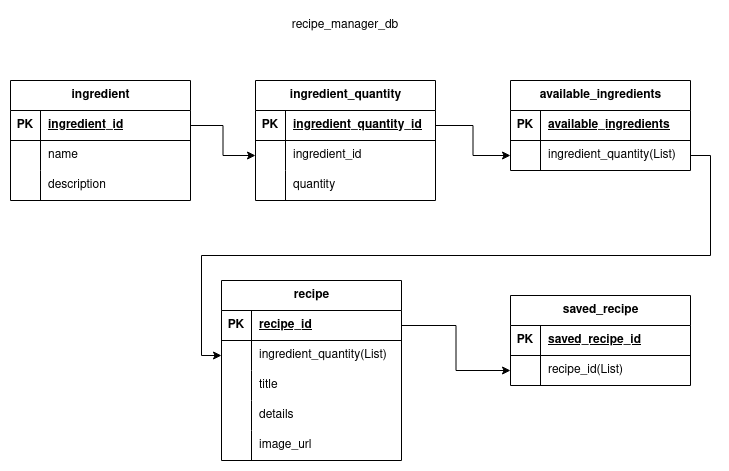

The diagram above was exported from draw.io. Its source (the exported page's mxGraphModel, read from the mxfile embedded in the PNG):
<mxGraphModel dx="779" dy="533" grid="1" gridSize="10" guides="1" tooltips="1" connect="1" arrows="1" fold="1" page="1" pageScale="1" pageWidth="850" pageHeight="1100" math="0" shadow="0">
  <root>
    <mxCell id="0" />
    <mxCell id="1" parent="0" />
    <mxCell id="X47_TqA7gIYtDj9ZaerU-1" value="&lt;div&gt;ingredient&lt;/div&gt;" style="shape=table;startSize=30;container=1;collapsible=1;childLayout=tableLayout;fixedRows=1;rowLines=0;fontStyle=1;align=center;resizeLast=1;html=1;" vertex="1" parent="1">
      <mxGeometry x="90" y="130" width="180" height="120" as="geometry" />
    </mxCell>
    <mxCell id="X47_TqA7gIYtDj9ZaerU-2" value="" style="shape=tableRow;horizontal=0;startSize=0;swimlaneHead=0;swimlaneBody=0;fillColor=none;collapsible=0;dropTarget=0;points=[[0,0.5],[1,0.5]];portConstraint=eastwest;top=0;left=0;right=0;bottom=1;" vertex="1" parent="X47_TqA7gIYtDj9ZaerU-1">
      <mxGeometry y="30" width="180" height="30" as="geometry" />
    </mxCell>
    <mxCell id="X47_TqA7gIYtDj9ZaerU-3" value="PK" style="shape=partialRectangle;connectable=0;fillColor=none;top=0;left=0;bottom=0;right=0;fontStyle=1;overflow=hidden;whiteSpace=wrap;html=1;" vertex="1" parent="X47_TqA7gIYtDj9ZaerU-2">
      <mxGeometry width="30" height="30" as="geometry">
        <mxRectangle width="30" height="30" as="alternateBounds" />
      </mxGeometry>
    </mxCell>
    <mxCell id="X47_TqA7gIYtDj9ZaerU-4" value="ingredient_id" style="shape=partialRectangle;connectable=0;fillColor=none;top=0;left=0;bottom=0;right=0;align=left;spacingLeft=6;fontStyle=5;overflow=hidden;whiteSpace=wrap;html=1;" vertex="1" parent="X47_TqA7gIYtDj9ZaerU-2">
      <mxGeometry x="30" width="150" height="30" as="geometry">
        <mxRectangle width="150" height="30" as="alternateBounds" />
      </mxGeometry>
    </mxCell>
    <mxCell id="X47_TqA7gIYtDj9ZaerU-5" value="" style="shape=tableRow;horizontal=0;startSize=0;swimlaneHead=0;swimlaneBody=0;fillColor=none;collapsible=0;dropTarget=0;points=[[0,0.5],[1,0.5]];portConstraint=eastwest;top=0;left=0;right=0;bottom=0;" vertex="1" parent="X47_TqA7gIYtDj9ZaerU-1">
      <mxGeometry y="60" width="180" height="30" as="geometry" />
    </mxCell>
    <mxCell id="X47_TqA7gIYtDj9ZaerU-6" value="" style="shape=partialRectangle;connectable=0;fillColor=none;top=0;left=0;bottom=0;right=0;editable=1;overflow=hidden;whiteSpace=wrap;html=1;" vertex="1" parent="X47_TqA7gIYtDj9ZaerU-5">
      <mxGeometry width="30" height="30" as="geometry">
        <mxRectangle width="30" height="30" as="alternateBounds" />
      </mxGeometry>
    </mxCell>
    <mxCell id="X47_TqA7gIYtDj9ZaerU-7" value="name" style="shape=partialRectangle;connectable=0;fillColor=none;top=0;left=0;bottom=0;right=0;align=left;spacingLeft=6;overflow=hidden;whiteSpace=wrap;html=1;" vertex="1" parent="X47_TqA7gIYtDj9ZaerU-5">
      <mxGeometry x="30" width="150" height="30" as="geometry">
        <mxRectangle width="150" height="30" as="alternateBounds" />
      </mxGeometry>
    </mxCell>
    <mxCell id="X47_TqA7gIYtDj9ZaerU-8" value="" style="shape=tableRow;horizontal=0;startSize=0;swimlaneHead=0;swimlaneBody=0;fillColor=none;collapsible=0;dropTarget=0;points=[[0,0.5],[1,0.5]];portConstraint=eastwest;top=0;left=0;right=0;bottom=0;" vertex="1" parent="X47_TqA7gIYtDj9ZaerU-1">
      <mxGeometry y="90" width="180" height="30" as="geometry" />
    </mxCell>
    <mxCell id="X47_TqA7gIYtDj9ZaerU-9" value="" style="shape=partialRectangle;connectable=0;fillColor=none;top=0;left=0;bottom=0;right=0;editable=1;overflow=hidden;whiteSpace=wrap;html=1;" vertex="1" parent="X47_TqA7gIYtDj9ZaerU-8">
      <mxGeometry width="30" height="30" as="geometry">
        <mxRectangle width="30" height="30" as="alternateBounds" />
      </mxGeometry>
    </mxCell>
    <mxCell id="X47_TqA7gIYtDj9ZaerU-10" value="description" style="shape=partialRectangle;connectable=0;fillColor=none;top=0;left=0;bottom=0;right=0;align=left;spacingLeft=6;overflow=hidden;whiteSpace=wrap;html=1;" vertex="1" parent="X47_TqA7gIYtDj9ZaerU-8">
      <mxGeometry x="30" width="150" height="30" as="geometry">
        <mxRectangle width="150" height="30" as="alternateBounds" />
      </mxGeometry>
    </mxCell>
    <mxCell id="X47_TqA7gIYtDj9ZaerU-15" value="ingredient_quantity" style="shape=table;startSize=30;container=1;collapsible=1;childLayout=tableLayout;fixedRows=1;rowLines=0;fontStyle=1;align=center;resizeLast=1;html=1;" vertex="1" parent="1">
      <mxGeometry x="335" y="130" width="180" height="120" as="geometry" />
    </mxCell>
    <mxCell id="X47_TqA7gIYtDj9ZaerU-16" value="" style="shape=tableRow;horizontal=0;startSize=0;swimlaneHead=0;swimlaneBody=0;fillColor=none;collapsible=0;dropTarget=0;points=[[0,0.5],[1,0.5]];portConstraint=eastwest;top=0;left=0;right=0;bottom=1;" vertex="1" parent="X47_TqA7gIYtDj9ZaerU-15">
      <mxGeometry y="30" width="180" height="30" as="geometry" />
    </mxCell>
    <mxCell id="X47_TqA7gIYtDj9ZaerU-17" value="PK" style="shape=partialRectangle;connectable=0;fillColor=none;top=0;left=0;bottom=0;right=0;fontStyle=1;overflow=hidden;whiteSpace=wrap;html=1;" vertex="1" parent="X47_TqA7gIYtDj9ZaerU-16">
      <mxGeometry width="30" height="30" as="geometry">
        <mxRectangle width="30" height="30" as="alternateBounds" />
      </mxGeometry>
    </mxCell>
    <mxCell id="X47_TqA7gIYtDj9ZaerU-18" value="ingredient_quantity_id" style="shape=partialRectangle;connectable=0;fillColor=none;top=0;left=0;bottom=0;right=0;align=left;spacingLeft=6;fontStyle=5;overflow=hidden;whiteSpace=wrap;html=1;" vertex="1" parent="X47_TqA7gIYtDj9ZaerU-16">
      <mxGeometry x="30" width="150" height="30" as="geometry">
        <mxRectangle width="150" height="30" as="alternateBounds" />
      </mxGeometry>
    </mxCell>
    <mxCell id="X47_TqA7gIYtDj9ZaerU-19" value="" style="shape=tableRow;horizontal=0;startSize=0;swimlaneHead=0;swimlaneBody=0;fillColor=none;collapsible=0;dropTarget=0;points=[[0,0.5],[1,0.5]];portConstraint=eastwest;top=0;left=0;right=0;bottom=0;" vertex="1" parent="X47_TqA7gIYtDj9ZaerU-15">
      <mxGeometry y="60" width="180" height="30" as="geometry" />
    </mxCell>
    <mxCell id="X47_TqA7gIYtDj9ZaerU-20" value="" style="shape=partialRectangle;connectable=0;fillColor=none;top=0;left=0;bottom=0;right=0;editable=1;overflow=hidden;whiteSpace=wrap;html=1;" vertex="1" parent="X47_TqA7gIYtDj9ZaerU-19">
      <mxGeometry width="30" height="30" as="geometry">
        <mxRectangle width="30" height="30" as="alternateBounds" />
      </mxGeometry>
    </mxCell>
    <mxCell id="X47_TqA7gIYtDj9ZaerU-21" value="ingredient_id" style="shape=partialRectangle;connectable=0;fillColor=none;top=0;left=0;bottom=0;right=0;align=left;spacingLeft=6;overflow=hidden;whiteSpace=wrap;html=1;" vertex="1" parent="X47_TqA7gIYtDj9ZaerU-19">
      <mxGeometry x="30" width="150" height="30" as="geometry">
        <mxRectangle width="150" height="30" as="alternateBounds" />
      </mxGeometry>
    </mxCell>
    <mxCell id="X47_TqA7gIYtDj9ZaerU-22" value="" style="shape=tableRow;horizontal=0;startSize=0;swimlaneHead=0;swimlaneBody=0;fillColor=none;collapsible=0;dropTarget=0;points=[[0,0.5],[1,0.5]];portConstraint=eastwest;top=0;left=0;right=0;bottom=0;" vertex="1" parent="X47_TqA7gIYtDj9ZaerU-15">
      <mxGeometry y="90" width="180" height="30" as="geometry" />
    </mxCell>
    <mxCell id="X47_TqA7gIYtDj9ZaerU-23" value="" style="shape=partialRectangle;connectable=0;fillColor=none;top=0;left=0;bottom=0;right=0;editable=1;overflow=hidden;whiteSpace=wrap;html=1;" vertex="1" parent="X47_TqA7gIYtDj9ZaerU-22">
      <mxGeometry width="30" height="30" as="geometry">
        <mxRectangle width="30" height="30" as="alternateBounds" />
      </mxGeometry>
    </mxCell>
    <mxCell id="X47_TqA7gIYtDj9ZaerU-24" value="quantity" style="shape=partialRectangle;connectable=0;fillColor=none;top=0;left=0;bottom=0;right=0;align=left;spacingLeft=6;overflow=hidden;whiteSpace=wrap;html=1;" vertex="1" parent="X47_TqA7gIYtDj9ZaerU-22">
      <mxGeometry x="30" width="150" height="30" as="geometry">
        <mxRectangle width="150" height="30" as="alternateBounds" />
      </mxGeometry>
    </mxCell>
    <mxCell id="X47_TqA7gIYtDj9ZaerU-28" value="&lt;div&gt;available_ingredients&lt;/div&gt;" style="shape=table;startSize=30;container=1;collapsible=1;childLayout=tableLayout;fixedRows=1;rowLines=0;fontStyle=1;align=center;resizeLast=1;html=1;" vertex="1" parent="1">
      <mxGeometry x="590" y="130" width="180" height="90" as="geometry" />
    </mxCell>
    <mxCell id="X47_TqA7gIYtDj9ZaerU-29" value="" style="shape=tableRow;horizontal=0;startSize=0;swimlaneHead=0;swimlaneBody=0;fillColor=none;collapsible=0;dropTarget=0;points=[[0,0.5],[1,0.5]];portConstraint=eastwest;top=0;left=0;right=0;bottom=1;" vertex="1" parent="X47_TqA7gIYtDj9ZaerU-28">
      <mxGeometry y="30" width="180" height="30" as="geometry" />
    </mxCell>
    <mxCell id="X47_TqA7gIYtDj9ZaerU-30" value="PK" style="shape=partialRectangle;connectable=0;fillColor=none;top=0;left=0;bottom=0;right=0;fontStyle=1;overflow=hidden;whiteSpace=wrap;html=1;" vertex="1" parent="X47_TqA7gIYtDj9ZaerU-29">
      <mxGeometry width="30" height="30" as="geometry">
        <mxRectangle width="30" height="30" as="alternateBounds" />
      </mxGeometry>
    </mxCell>
    <mxCell id="X47_TqA7gIYtDj9ZaerU-31" value="available_ingredients" style="shape=partialRectangle;connectable=0;fillColor=none;top=0;left=0;bottom=0;right=0;align=left;spacingLeft=6;fontStyle=5;overflow=hidden;whiteSpace=wrap;html=1;" vertex="1" parent="X47_TqA7gIYtDj9ZaerU-29">
      <mxGeometry x="30" width="150" height="30" as="geometry">
        <mxRectangle width="150" height="30" as="alternateBounds" />
      </mxGeometry>
    </mxCell>
    <mxCell id="X47_TqA7gIYtDj9ZaerU-35" value="" style="shape=tableRow;horizontal=0;startSize=0;swimlaneHead=0;swimlaneBody=0;fillColor=none;collapsible=0;dropTarget=0;points=[[0,0.5],[1,0.5]];portConstraint=eastwest;top=0;left=0;right=0;bottom=0;" vertex="1" parent="X47_TqA7gIYtDj9ZaerU-28">
      <mxGeometry y="60" width="180" height="30" as="geometry" />
    </mxCell>
    <mxCell id="X47_TqA7gIYtDj9ZaerU-36" value="" style="shape=partialRectangle;connectable=0;fillColor=none;top=0;left=0;bottom=0;right=0;editable=1;overflow=hidden;whiteSpace=wrap;html=1;" vertex="1" parent="X47_TqA7gIYtDj9ZaerU-35">
      <mxGeometry width="30" height="30" as="geometry">
        <mxRectangle width="30" height="30" as="alternateBounds" />
      </mxGeometry>
    </mxCell>
    <mxCell id="X47_TqA7gIYtDj9ZaerU-37" value="ingredient_quantity(List)" style="shape=partialRectangle;connectable=0;fillColor=none;top=0;left=0;bottom=0;right=0;align=left;spacingLeft=6;overflow=hidden;whiteSpace=wrap;html=1;" vertex="1" parent="X47_TqA7gIYtDj9ZaerU-35">
      <mxGeometry x="30" width="150" height="30" as="geometry">
        <mxRectangle width="150" height="30" as="alternateBounds" />
      </mxGeometry>
    </mxCell>
    <mxCell id="X47_TqA7gIYtDj9ZaerU-42" style="edgeStyle=orthogonalEdgeStyle;rounded=0;orthogonalLoop=1;jettySize=auto;html=1;exitX=1;exitY=0.5;exitDx=0;exitDy=0;entryX=0;entryY=0.5;entryDx=0;entryDy=0;" edge="1" parent="1" source="X47_TqA7gIYtDj9ZaerU-2" target="X47_TqA7gIYtDj9ZaerU-19">
      <mxGeometry relative="1" as="geometry" />
    </mxCell>
    <mxCell id="X47_TqA7gIYtDj9ZaerU-43" style="edgeStyle=orthogonalEdgeStyle;rounded=0;orthogonalLoop=1;jettySize=auto;html=1;exitX=1;exitY=0.5;exitDx=0;exitDy=0;" edge="1" parent="1" source="X47_TqA7gIYtDj9ZaerU-16" target="X47_TqA7gIYtDj9ZaerU-35">
      <mxGeometry relative="1" as="geometry" />
    </mxCell>
    <mxCell id="X47_TqA7gIYtDj9ZaerU-44" value="recipe" style="shape=table;startSize=30;container=1;collapsible=1;childLayout=tableLayout;fixedRows=1;rowLines=0;fontStyle=1;align=center;resizeLast=1;html=1;" vertex="1" parent="1">
      <mxGeometry x="301" y="330" width="180" height="180" as="geometry" />
    </mxCell>
    <mxCell id="X47_TqA7gIYtDj9ZaerU-45" value="" style="shape=tableRow;horizontal=0;startSize=0;swimlaneHead=0;swimlaneBody=0;fillColor=none;collapsible=0;dropTarget=0;points=[[0,0.5],[1,0.5]];portConstraint=eastwest;top=0;left=0;right=0;bottom=1;" vertex="1" parent="X47_TqA7gIYtDj9ZaerU-44">
      <mxGeometry y="30" width="180" height="30" as="geometry" />
    </mxCell>
    <mxCell id="X47_TqA7gIYtDj9ZaerU-46" value="PK" style="shape=partialRectangle;connectable=0;fillColor=none;top=0;left=0;bottom=0;right=0;fontStyle=1;overflow=hidden;whiteSpace=wrap;html=1;" vertex="1" parent="X47_TqA7gIYtDj9ZaerU-45">
      <mxGeometry width="30" height="30" as="geometry">
        <mxRectangle width="30" height="30" as="alternateBounds" />
      </mxGeometry>
    </mxCell>
    <mxCell id="X47_TqA7gIYtDj9ZaerU-47" value="&lt;div&gt;recipe_id&lt;/div&gt;" style="shape=partialRectangle;connectable=0;fillColor=none;top=0;left=0;bottom=0;right=0;align=left;spacingLeft=6;fontStyle=5;overflow=hidden;whiteSpace=wrap;html=1;" vertex="1" parent="X47_TqA7gIYtDj9ZaerU-45">
      <mxGeometry x="30" width="150" height="30" as="geometry">
        <mxRectangle width="150" height="30" as="alternateBounds" />
      </mxGeometry>
    </mxCell>
    <mxCell id="X47_TqA7gIYtDj9ZaerU-48" value="" style="shape=tableRow;horizontal=0;startSize=0;swimlaneHead=0;swimlaneBody=0;fillColor=none;collapsible=0;dropTarget=0;points=[[0,0.5],[1,0.5]];portConstraint=eastwest;top=0;left=0;right=0;bottom=0;" vertex="1" parent="X47_TqA7gIYtDj9ZaerU-44">
      <mxGeometry y="60" width="180" height="30" as="geometry" />
    </mxCell>
    <mxCell id="X47_TqA7gIYtDj9ZaerU-49" value="" style="shape=partialRectangle;connectable=0;fillColor=none;top=0;left=0;bottom=0;right=0;editable=1;overflow=hidden;whiteSpace=wrap;html=1;" vertex="1" parent="X47_TqA7gIYtDj9ZaerU-48">
      <mxGeometry width="30" height="30" as="geometry">
        <mxRectangle width="30" height="30" as="alternateBounds" />
      </mxGeometry>
    </mxCell>
    <mxCell id="X47_TqA7gIYtDj9ZaerU-50" value="ingredient_quantity(List)" style="shape=partialRectangle;connectable=0;fillColor=none;top=0;left=0;bottom=0;right=0;align=left;spacingLeft=6;overflow=hidden;whiteSpace=wrap;html=1;" vertex="1" parent="X47_TqA7gIYtDj9ZaerU-48">
      <mxGeometry x="30" width="150" height="30" as="geometry">
        <mxRectangle width="150" height="30" as="alternateBounds" />
      </mxGeometry>
    </mxCell>
    <mxCell id="X47_TqA7gIYtDj9ZaerU-51" value="" style="shape=tableRow;horizontal=0;startSize=0;swimlaneHead=0;swimlaneBody=0;fillColor=none;collapsible=0;dropTarget=0;points=[[0,0.5],[1,0.5]];portConstraint=eastwest;top=0;left=0;right=0;bottom=0;" vertex="1" parent="X47_TqA7gIYtDj9ZaerU-44">
      <mxGeometry y="90" width="180" height="30" as="geometry" />
    </mxCell>
    <mxCell id="X47_TqA7gIYtDj9ZaerU-52" value="" style="shape=partialRectangle;connectable=0;fillColor=none;top=0;left=0;bottom=0;right=0;editable=1;overflow=hidden;whiteSpace=wrap;html=1;" vertex="1" parent="X47_TqA7gIYtDj9ZaerU-51">
      <mxGeometry width="30" height="30" as="geometry">
        <mxRectangle width="30" height="30" as="alternateBounds" />
      </mxGeometry>
    </mxCell>
    <mxCell id="X47_TqA7gIYtDj9ZaerU-53" value="title" style="shape=partialRectangle;connectable=0;fillColor=none;top=0;left=0;bottom=0;right=0;align=left;spacingLeft=6;overflow=hidden;whiteSpace=wrap;html=1;" vertex="1" parent="X47_TqA7gIYtDj9ZaerU-51">
      <mxGeometry x="30" width="150" height="30" as="geometry">
        <mxRectangle width="150" height="30" as="alternateBounds" />
      </mxGeometry>
    </mxCell>
    <mxCell id="X47_TqA7gIYtDj9ZaerU-54" value="" style="shape=tableRow;horizontal=0;startSize=0;swimlaneHead=0;swimlaneBody=0;fillColor=none;collapsible=0;dropTarget=0;points=[[0,0.5],[1,0.5]];portConstraint=eastwest;top=0;left=0;right=0;bottom=0;" vertex="1" parent="X47_TqA7gIYtDj9ZaerU-44">
      <mxGeometry y="120" width="180" height="30" as="geometry" />
    </mxCell>
    <mxCell id="X47_TqA7gIYtDj9ZaerU-55" value="" style="shape=partialRectangle;connectable=0;fillColor=none;top=0;left=0;bottom=0;right=0;editable=1;overflow=hidden;whiteSpace=wrap;html=1;" vertex="1" parent="X47_TqA7gIYtDj9ZaerU-54">
      <mxGeometry width="30" height="30" as="geometry">
        <mxRectangle width="30" height="30" as="alternateBounds" />
      </mxGeometry>
    </mxCell>
    <mxCell id="X47_TqA7gIYtDj9ZaerU-56" value="details" style="shape=partialRectangle;connectable=0;fillColor=none;top=0;left=0;bottom=0;right=0;align=left;spacingLeft=6;overflow=hidden;whiteSpace=wrap;html=1;" vertex="1" parent="X47_TqA7gIYtDj9ZaerU-54">
      <mxGeometry x="30" width="150" height="30" as="geometry">
        <mxRectangle width="150" height="30" as="alternateBounds" />
      </mxGeometry>
    </mxCell>
    <mxCell id="X47_TqA7gIYtDj9ZaerU-57" value="" style="shape=tableRow;horizontal=0;startSize=0;swimlaneHead=0;swimlaneBody=0;fillColor=none;collapsible=0;dropTarget=0;points=[[0,0.5],[1,0.5]];portConstraint=eastwest;top=0;left=0;right=0;bottom=0;" vertex="1" parent="X47_TqA7gIYtDj9ZaerU-44">
      <mxGeometry y="150" width="180" height="30" as="geometry" />
    </mxCell>
    <mxCell id="X47_TqA7gIYtDj9ZaerU-58" value="" style="shape=partialRectangle;connectable=0;fillColor=none;top=0;left=0;bottom=0;right=0;editable=1;overflow=hidden;whiteSpace=wrap;html=1;" vertex="1" parent="X47_TqA7gIYtDj9ZaerU-57">
      <mxGeometry width="30" height="30" as="geometry">
        <mxRectangle width="30" height="30" as="alternateBounds" />
      </mxGeometry>
    </mxCell>
    <mxCell id="X47_TqA7gIYtDj9ZaerU-59" value="image_url" style="shape=partialRectangle;connectable=0;fillColor=none;top=0;left=0;bottom=0;right=0;align=left;spacingLeft=6;overflow=hidden;whiteSpace=wrap;html=1;" vertex="1" parent="X47_TqA7gIYtDj9ZaerU-57">
      <mxGeometry x="30" width="150" height="30" as="geometry">
        <mxRectangle width="150" height="30" as="alternateBounds" />
      </mxGeometry>
    </mxCell>
    <mxCell id="X47_TqA7gIYtDj9ZaerU-76" value="saved_recipe" style="shape=table;startSize=30;container=1;collapsible=1;childLayout=tableLayout;fixedRows=1;rowLines=0;fontStyle=1;align=center;resizeLast=1;html=1;" vertex="1" parent="1">
      <mxGeometry x="590" y="345" width="180" height="90" as="geometry" />
    </mxCell>
    <mxCell id="X47_TqA7gIYtDj9ZaerU-77" value="" style="shape=tableRow;horizontal=0;startSize=0;swimlaneHead=0;swimlaneBody=0;fillColor=none;collapsible=0;dropTarget=0;points=[[0,0.5],[1,0.5]];portConstraint=eastwest;top=0;left=0;right=0;bottom=1;" vertex="1" parent="X47_TqA7gIYtDj9ZaerU-76">
      <mxGeometry y="30" width="180" height="30" as="geometry" />
    </mxCell>
    <mxCell id="X47_TqA7gIYtDj9ZaerU-78" value="PK" style="shape=partialRectangle;connectable=0;fillColor=none;top=0;left=0;bottom=0;right=0;fontStyle=1;overflow=hidden;whiteSpace=wrap;html=1;" vertex="1" parent="X47_TqA7gIYtDj9ZaerU-77">
      <mxGeometry width="30" height="30" as="geometry">
        <mxRectangle width="30" height="30" as="alternateBounds" />
      </mxGeometry>
    </mxCell>
    <mxCell id="X47_TqA7gIYtDj9ZaerU-79" value="saved_recipe_id" style="shape=partialRectangle;connectable=0;fillColor=none;top=0;left=0;bottom=0;right=0;align=left;spacingLeft=6;fontStyle=5;overflow=hidden;whiteSpace=wrap;html=1;" vertex="1" parent="X47_TqA7gIYtDj9ZaerU-77">
      <mxGeometry x="30" width="150" height="30" as="geometry">
        <mxRectangle width="150" height="30" as="alternateBounds" />
      </mxGeometry>
    </mxCell>
    <mxCell id="X47_TqA7gIYtDj9ZaerU-80" value="" style="shape=tableRow;horizontal=0;startSize=0;swimlaneHead=0;swimlaneBody=0;fillColor=none;collapsible=0;dropTarget=0;points=[[0,0.5],[1,0.5]];portConstraint=eastwest;top=0;left=0;right=0;bottom=0;" vertex="1" parent="X47_TqA7gIYtDj9ZaerU-76">
      <mxGeometry y="60" width="180" height="30" as="geometry" />
    </mxCell>
    <mxCell id="X47_TqA7gIYtDj9ZaerU-81" value="" style="shape=partialRectangle;connectable=0;fillColor=none;top=0;left=0;bottom=0;right=0;editable=1;overflow=hidden;whiteSpace=wrap;html=1;" vertex="1" parent="X47_TqA7gIYtDj9ZaerU-80">
      <mxGeometry width="30" height="30" as="geometry">
        <mxRectangle width="30" height="30" as="alternateBounds" />
      </mxGeometry>
    </mxCell>
    <mxCell id="X47_TqA7gIYtDj9ZaerU-82" value="recipe_id(List)" style="shape=partialRectangle;connectable=0;fillColor=none;top=0;left=0;bottom=0;right=0;align=left;spacingLeft=6;overflow=hidden;whiteSpace=wrap;html=1;" vertex="1" parent="X47_TqA7gIYtDj9ZaerU-80">
      <mxGeometry x="30" width="150" height="30" as="geometry">
        <mxRectangle width="150" height="30" as="alternateBounds" />
      </mxGeometry>
    </mxCell>
    <mxCell id="X47_TqA7gIYtDj9ZaerU-89" style="edgeStyle=orthogonalEdgeStyle;rounded=0;orthogonalLoop=1;jettySize=auto;html=1;exitX=1;exitY=0.5;exitDx=0;exitDy=0;entryX=0;entryY=0.5;entryDx=0;entryDy=0;" edge="1" parent="1" source="X47_TqA7gIYtDj9ZaerU-35" target="X47_TqA7gIYtDj9ZaerU-48">
      <mxGeometry relative="1" as="geometry" />
    </mxCell>
    <mxCell id="X47_TqA7gIYtDj9ZaerU-90" style="edgeStyle=orthogonalEdgeStyle;rounded=0;orthogonalLoop=1;jettySize=auto;html=1;exitX=1;exitY=0.5;exitDx=0;exitDy=0;entryX=0;entryY=0.5;entryDx=0;entryDy=0;" edge="1" parent="1" source="X47_TqA7gIYtDj9ZaerU-45" target="X47_TqA7gIYtDj9ZaerU-80">
      <mxGeometry relative="1" as="geometry" />
    </mxCell>
    <mxCell id="X47_TqA7gIYtDj9ZaerU-91" value="recipe_manager_db" style="text;html=1;align=center;verticalAlign=middle;whiteSpace=wrap;rounded=0;" vertex="1" parent="1">
      <mxGeometry x="395" y="60" width="60" height="30" as="geometry" />
    </mxCell>
  </root>
</mxGraphModel>